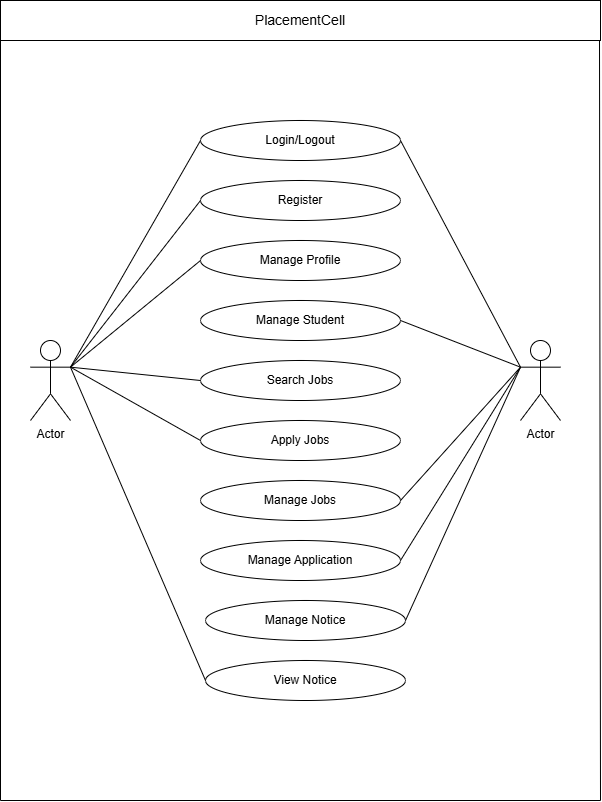

The diagram above was exported from draw.io. Its source (the exported page's mxGraphModel, read from the mxfile embedded in the PNG):
<mxGraphModel dx="1042" dy="562" grid="1" gridSize="10" guides="1" tooltips="1" connect="1" arrows="1" fold="1" page="1" pageScale="1" pageWidth="850" pageHeight="1100" math="0" shadow="0">
  <root>
    <mxCell id="0" />
    <mxCell id="1" parent="0" />
    <mxCell id="ptX2oY46GzwOIhZRZOcy-2" parent="1" style="rounded=0;whiteSpace=wrap;html=1;" value="&lt;font style=&quot;font-size: 14px;&quot;&gt;PlacementCell&lt;/font&gt;" vertex="1">
      <mxGeometry height="40" width="600" x="120" y="80" as="geometry" />
    </mxCell>
    <mxCell id="ptX2oY46GzwOIhZRZOcy-4" edge="1" parent="1" style="endArrow=none;html=1;rounded=0;entryX=0;entryY=1;entryDx=0;entryDy=0;" target="ptX2oY46GzwOIhZRZOcy-2" value="">
      <mxGeometry height="50" relative="1" width="50" as="geometry">
        <mxPoint x="120" y="880" as="sourcePoint" />
        <mxPoint x="450" y="390" as="targetPoint" />
      </mxGeometry>
    </mxCell>
    <mxCell id="ptX2oY46GzwOIhZRZOcy-6" edge="1" parent="1" style="endArrow=none;html=1;rounded=0;entryX=0;entryY=1;entryDx=0;entryDy=0;" value="">
      <mxGeometry height="50" relative="1" width="50" as="geometry">
        <mxPoint x="720" y="880" as="sourcePoint" />
        <mxPoint x="719" y="120" as="targetPoint" />
      </mxGeometry>
    </mxCell>
    <mxCell id="ptX2oY46GzwOIhZRZOcy-8" parent="1" style="shape=umlActor;verticalLabelPosition=bottom;verticalAlign=top;html=1;outlineConnect=0;" value="Actor" vertex="1">
      <mxGeometry height="80" width="40" x="150" y="420" as="geometry" />
    </mxCell>
    <mxCell id="ptX2oY46GzwOIhZRZOcy-11" parent="1" style="shape=umlActor;verticalLabelPosition=bottom;verticalAlign=top;html=1;outlineConnect=0;" value="Actor" vertex="1">
      <mxGeometry height="80" width="40" x="640" y="420" as="geometry" />
    </mxCell>
    <mxCell id="ptX2oY46GzwOIhZRZOcy-12" parent="1" style="ellipse;whiteSpace=wrap;html=1;" value="Login/Logout" vertex="1">
      <mxGeometry height="40" width="200" x="320" y="200" as="geometry" />
    </mxCell>
    <mxCell id="ptX2oY46GzwOIhZRZOcy-13" parent="1" style="ellipse;whiteSpace=wrap;html=1;" value="Register" vertex="1">
      <mxGeometry height="40" width="200" x="320" y="260" as="geometry" />
    </mxCell>
    <mxCell id="ptX2oY46GzwOIhZRZOcy-14" parent="1" style="ellipse;whiteSpace=wrap;html=1;" value="Manage Profile" vertex="1">
      <mxGeometry height="40" width="200" x="320" y="320" as="geometry" />
    </mxCell>
    <mxCell id="ptX2oY46GzwOIhZRZOcy-15" parent="1" style="ellipse;whiteSpace=wrap;html=1;" value="Manage Student" vertex="1">
      <mxGeometry height="40" width="200" x="320" y="380" as="geometry" />
    </mxCell>
    <mxCell id="ptX2oY46GzwOIhZRZOcy-16" parent="1" style="ellipse;whiteSpace=wrap;html=1;" value="Search Jobs" vertex="1">
      <mxGeometry height="40" width="200" x="320" y="440" as="geometry" />
    </mxCell>
    <mxCell id="ptX2oY46GzwOIhZRZOcy-17" parent="1" style="ellipse;whiteSpace=wrap;html=1;" value="Apply Jobs" vertex="1">
      <mxGeometry height="40" width="200" x="320" y="500" as="geometry" />
    </mxCell>
    <mxCell id="ptX2oY46GzwOIhZRZOcy-18" parent="1" style="ellipse;whiteSpace=wrap;html=1;" value="Manage Jobs" vertex="1">
      <mxGeometry height="40" width="200" x="320" y="560" as="geometry" />
    </mxCell>
    <mxCell id="ptX2oY46GzwOIhZRZOcy-19" parent="1" style="ellipse;whiteSpace=wrap;html=1;" value="Manage Application" vertex="1">
      <mxGeometry height="40" width="200" x="320" y="620" as="geometry" />
    </mxCell>
    <mxCell id="ptX2oY46GzwOIhZRZOcy-20" parent="1" style="ellipse;whiteSpace=wrap;html=1;" value="Manage Notice" vertex="1">
      <mxGeometry height="40" width="200" x="325" y="680" as="geometry" />
    </mxCell>
    <mxCell id="ptX2oY46GzwOIhZRZOcy-21" parent="1" style="ellipse;whiteSpace=wrap;html=1;" value="View Notice" vertex="1">
      <mxGeometry height="40" width="200" x="325" y="740" as="geometry" />
    </mxCell>
    <mxCell id="ptX2oY46GzwOIhZRZOcy-25" edge="1" parent="1" source="ptX2oY46GzwOIhZRZOcy-8" style="endArrow=none;html=1;rounded=0;exitX=1;exitY=0.3333333333333333;exitDx=0;exitDy=0;exitPerimeter=0;entryX=0;entryY=0.5;entryDx=0;entryDy=0;" target="ptX2oY46GzwOIhZRZOcy-12" value="">
      <mxGeometry height="50" relative="1" width="50" as="geometry">
        <mxPoint x="320" y="340" as="sourcePoint" />
        <mxPoint x="370" y="290" as="targetPoint" />
      </mxGeometry>
    </mxCell>
    <mxCell id="ptX2oY46GzwOIhZRZOcy-26" edge="1" parent="1" source="ptX2oY46GzwOIhZRZOcy-11" style="endArrow=none;html=1;rounded=0;entryX=1;entryY=0.5;entryDx=0;entryDy=0;exitX=0;exitY=0.3333333333333333;exitDx=0;exitDy=0;exitPerimeter=0;" target="ptX2oY46GzwOIhZRZOcy-12" value="">
      <mxGeometry height="50" relative="1" width="50" as="geometry">
        <mxPoint x="560" y="380" as="sourcePoint" />
        <mxPoint x="610" y="330" as="targetPoint" />
      </mxGeometry>
    </mxCell>
    <mxCell id="ptX2oY46GzwOIhZRZOcy-27" edge="1" parent="1" source="ptX2oY46GzwOIhZRZOcy-8" style="endArrow=none;html=1;rounded=0;exitX=1;exitY=0.3333333333333333;exitDx=0;exitDy=0;exitPerimeter=0;entryX=0;entryY=0.5;entryDx=0;entryDy=0;" target="ptX2oY46GzwOIhZRZOcy-13" value="">
      <mxGeometry height="50" relative="1" width="50" as="geometry">
        <mxPoint x="320" y="420" as="sourcePoint" />
        <mxPoint x="370" y="370" as="targetPoint" />
      </mxGeometry>
    </mxCell>
    <mxCell id="ptX2oY46GzwOIhZRZOcy-28" edge="1" parent="1" source="ptX2oY46GzwOIhZRZOcy-8" style="endArrow=none;html=1;rounded=0;entryX=0;entryY=0.5;entryDx=0;entryDy=0;exitX=1;exitY=0.3333333333333333;exitDx=0;exitDy=0;exitPerimeter=0;" target="ptX2oY46GzwOIhZRZOcy-14" value="">
      <mxGeometry height="50" relative="1" width="50" as="geometry">
        <mxPoint x="190" y="450" as="sourcePoint" />
        <mxPoint x="370" y="370" as="targetPoint" />
      </mxGeometry>
    </mxCell>
    <mxCell id="ptX2oY46GzwOIhZRZOcy-29" edge="1" parent="1" source="ptX2oY46GzwOIhZRZOcy-11" style="endArrow=none;html=1;rounded=0;entryX=1;entryY=0.5;entryDx=0;entryDy=0;exitX=0;exitY=0.3333333333333333;exitDx=0;exitDy=0;exitPerimeter=0;" target="ptX2oY46GzwOIhZRZOcy-15" value="">
      <mxGeometry height="50" relative="1" width="50" as="geometry">
        <mxPoint x="600" y="470" as="sourcePoint" />
        <mxPoint x="370" y="370" as="targetPoint" />
      </mxGeometry>
    </mxCell>
    <mxCell id="ptX2oY46GzwOIhZRZOcy-30" edge="1" parent="1" source="ptX2oY46GzwOIhZRZOcy-8" style="endArrow=none;html=1;rounded=0;entryX=0;entryY=0.5;entryDx=0;entryDy=0;exitX=1;exitY=0.3333333333333333;exitDx=0;exitDy=0;exitPerimeter=0;" target="ptX2oY46GzwOIhZRZOcy-16" value="">
      <mxGeometry height="50" relative="1" width="50" as="geometry">
        <mxPoint x="210" y="460" as="sourcePoint" />
        <mxPoint x="370" y="370" as="targetPoint" />
      </mxGeometry>
    </mxCell>
    <mxCell id="ptX2oY46GzwOIhZRZOcy-31" edge="1" parent="1" source="ptX2oY46GzwOIhZRZOcy-8" style="endArrow=none;html=1;rounded=0;exitX=1;exitY=0.3333333333333333;exitDx=0;exitDy=0;exitPerimeter=0;entryX=0;entryY=0.5;entryDx=0;entryDy=0;" target="ptX2oY46GzwOIhZRZOcy-17" value="">
      <mxGeometry height="50" relative="1" width="50" as="geometry">
        <mxPoint x="320" y="420" as="sourcePoint" />
        <mxPoint x="370" y="370" as="targetPoint" />
      </mxGeometry>
    </mxCell>
    <mxCell id="ptX2oY46GzwOIhZRZOcy-33" edge="1" parent="1" source="ptX2oY46GzwOIhZRZOcy-18" style="endArrow=none;html=1;rounded=0;entryX=0;entryY=0.3333333333333333;entryDx=0;entryDy=0;entryPerimeter=0;exitX=1;exitY=0.5;exitDx=0;exitDy=0;" target="ptX2oY46GzwOIhZRZOcy-11" value="">
      <mxGeometry height="50" relative="1" width="50" as="geometry">
        <mxPoint x="320" y="480" as="sourcePoint" />
        <mxPoint x="370" y="430" as="targetPoint" />
      </mxGeometry>
    </mxCell>
    <mxCell id="ptX2oY46GzwOIhZRZOcy-34" edge="1" parent="1" source="ptX2oY46GzwOIhZRZOcy-19" style="endArrow=none;html=1;rounded=0;entryX=0;entryY=0.3333333333333333;entryDx=0;entryDy=0;entryPerimeter=0;exitX=1;exitY=0.5;exitDx=0;exitDy=0;" target="ptX2oY46GzwOIhZRZOcy-11" value="">
      <mxGeometry height="50" relative="1" width="50" as="geometry">
        <mxPoint x="610" y="603" as="sourcePoint" />
        <mxPoint x="730" y="460" as="targetPoint" />
      </mxGeometry>
    </mxCell>
    <mxCell id="ptX2oY46GzwOIhZRZOcy-35" edge="1" parent="1" source="ptX2oY46GzwOIhZRZOcy-20" style="endArrow=none;html=1;rounded=0;entryX=0;entryY=0.3333333333333333;entryDx=0;entryDy=0;entryPerimeter=0;exitX=1;exitY=0.5;exitDx=0;exitDy=0;" target="ptX2oY46GzwOIhZRZOcy-11" value="">
      <mxGeometry height="50" relative="1" width="50" as="geometry">
        <mxPoint x="580" y="723" as="sourcePoint" />
        <mxPoint x="700" y="520" as="targetPoint" />
      </mxGeometry>
    </mxCell>
    <mxCell id="ptX2oY46GzwOIhZRZOcy-36" edge="1" parent="1" source="ptX2oY46GzwOIhZRZOcy-8" style="endArrow=none;html=1;rounded=0;exitX=1;exitY=0.3333333333333333;exitDx=0;exitDy=0;exitPerimeter=0;entryX=0;entryY=0.5;entryDx=0;entryDy=0;" target="ptX2oY46GzwOIhZRZOcy-21" value="">
      <mxGeometry height="50" relative="1" width="50" as="geometry">
        <mxPoint x="240" y="470" as="sourcePoint" />
        <mxPoint x="370" y="543" as="targetPoint" />
      </mxGeometry>
    </mxCell>
    <mxCell id="ptX2oY46GzwOIhZRZOcy-37" edge="1" parent="1" style="endArrow=none;html=1;rounded=0;strokeColor=default;align=center;verticalAlign=middle;fontFamily=Helvetica;fontSize=11;fontColor=default;labelBackgroundColor=default;" value="">
      <mxGeometry height="50" relative="1" width="50" as="geometry">
        <mxPoint x="120" y="880" as="sourcePoint" />
        <mxPoint x="720" y="880" as="targetPoint" />
      </mxGeometry>
    </mxCell>
  </root>
</mxGraphModel>